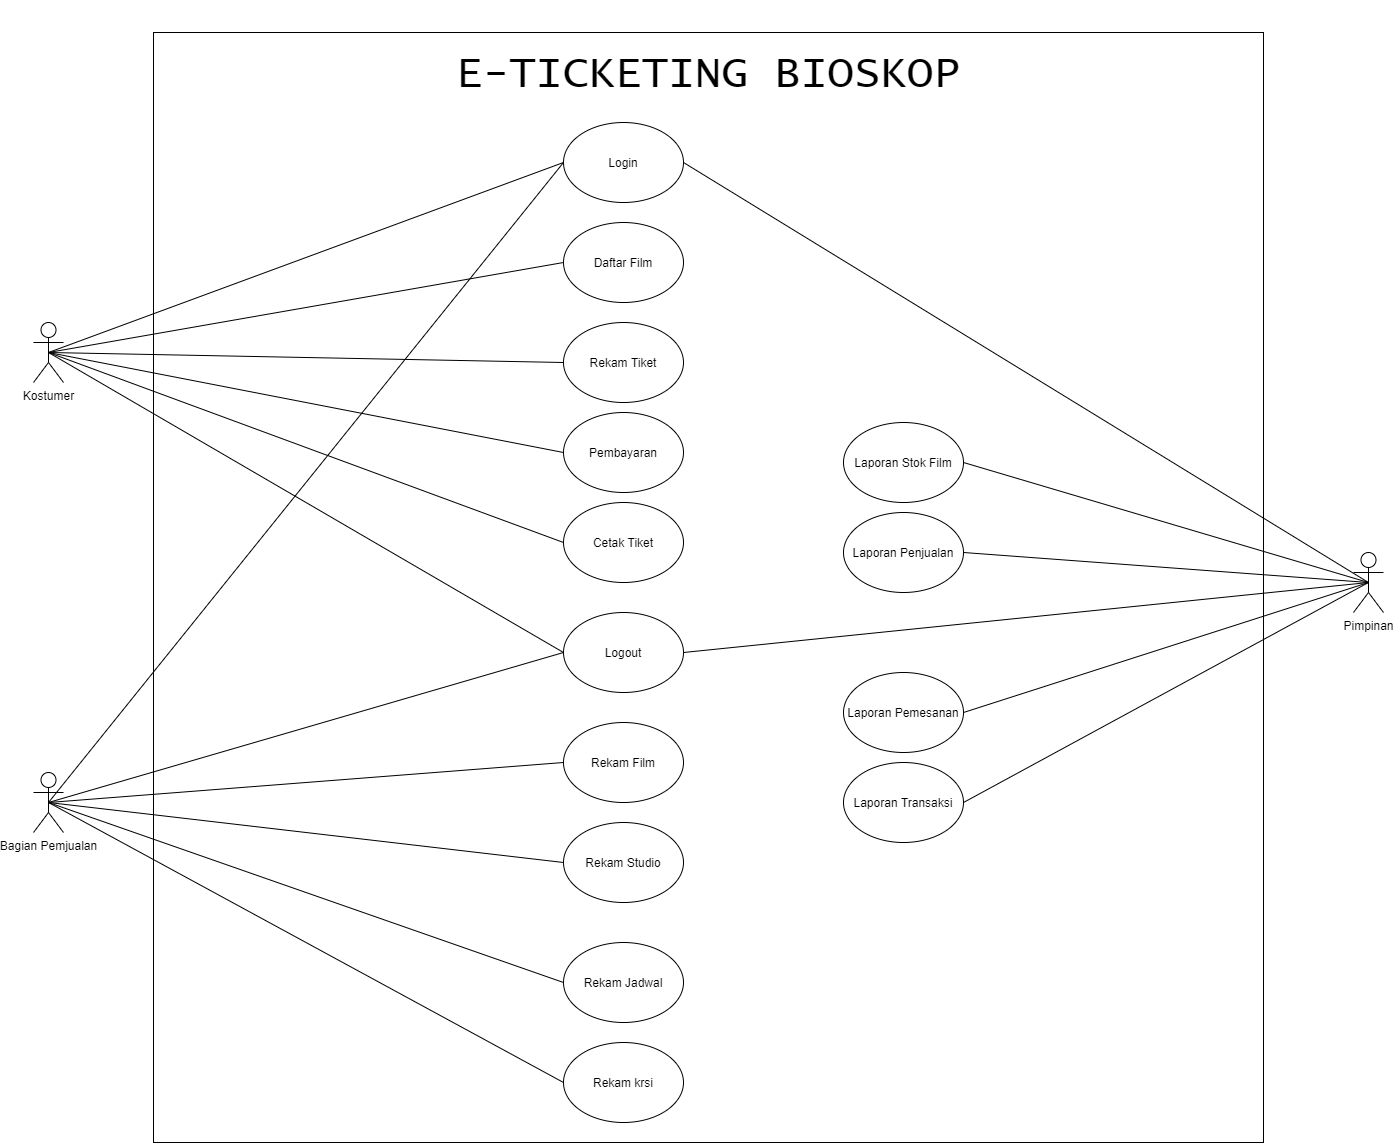

The diagram above was exported from draw.io. Its source (the exported page's mxGraphModel, read from the mxfile embedded in the PNG):
<mxGraphModel dx="2586" dy="2064" grid="1" gridSize="10" guides="1" tooltips="1" connect="1" arrows="1" fold="1" page="1" pageScale="1" pageWidth="850" pageHeight="1100" math="0" shadow="0">
  <root>
    <mxCell id="0" />
    <mxCell id="1" parent="0" />
    <mxCell id="jlxQVwE49olK2jQp6cOZ-36" value="" style="whiteSpace=wrap;html=1;aspect=fixed;fillColor=none;" vertex="1" parent="1">
      <mxGeometry y="-230" width="1110" height="1110" as="geometry" />
    </mxCell>
    <mxCell id="jlxQVwE49olK2jQp6cOZ-23" style="edgeStyle=none;rounded=0;orthogonalLoop=1;jettySize=auto;html=1;exitX=0;exitY=0.5;exitDx=0;exitDy=0;entryX=0.5;entryY=0.5;entryDx=0;entryDy=0;entryPerimeter=0;endArrow=none;endFill=0;" edge="1" parent="1" source="jlxQVwE49olK2jQp6cOZ-1" target="jlxQVwE49olK2jQp6cOZ-16">
      <mxGeometry relative="1" as="geometry" />
    </mxCell>
    <mxCell id="jlxQVwE49olK2jQp6cOZ-28" style="edgeStyle=none;rounded=0;orthogonalLoop=1;jettySize=auto;html=1;exitX=0;exitY=0.5;exitDx=0;exitDy=0;entryX=0.5;entryY=0.5;entryDx=0;entryDy=0;entryPerimeter=0;endArrow=none;endFill=0;" edge="1" parent="1" source="jlxQVwE49olK2jQp6cOZ-1" target="jlxQVwE49olK2jQp6cOZ-15">
      <mxGeometry relative="1" as="geometry" />
    </mxCell>
    <mxCell id="jlxQVwE49olK2jQp6cOZ-33" style="edgeStyle=none;rounded=0;orthogonalLoop=1;jettySize=auto;html=1;exitX=1;exitY=0.5;exitDx=0;exitDy=0;entryX=0.5;entryY=0.5;entryDx=0;entryDy=0;entryPerimeter=0;endArrow=none;endFill=0;" edge="1" parent="1" source="jlxQVwE49olK2jQp6cOZ-1" target="jlxQVwE49olK2jQp6cOZ-17">
      <mxGeometry relative="1" as="geometry" />
    </mxCell>
    <mxCell id="jlxQVwE49olK2jQp6cOZ-1" value="Logout" style="ellipse;whiteSpace=wrap;html=1;" vertex="1" parent="1">
      <mxGeometry x="410" y="350" width="120" height="80" as="geometry" />
    </mxCell>
    <mxCell id="jlxQVwE49olK2jQp6cOZ-24" style="edgeStyle=none;rounded=0;orthogonalLoop=1;jettySize=auto;html=1;exitX=0;exitY=0.5;exitDx=0;exitDy=0;entryX=0.5;entryY=0.5;entryDx=0;entryDy=0;entryPerimeter=0;endArrow=none;endFill=0;" edge="1" parent="1" source="jlxQVwE49olK2jQp6cOZ-2" target="jlxQVwE49olK2jQp6cOZ-15">
      <mxGeometry relative="1" as="geometry" />
    </mxCell>
    <mxCell id="jlxQVwE49olK2jQp6cOZ-2" value="Rekam Film" style="ellipse;whiteSpace=wrap;html=1;" vertex="1" parent="1">
      <mxGeometry x="410" y="460" width="120" height="80" as="geometry" />
    </mxCell>
    <mxCell id="jlxQVwE49olK2jQp6cOZ-25" style="edgeStyle=none;rounded=0;orthogonalLoop=1;jettySize=auto;html=1;exitX=0;exitY=0.5;exitDx=0;exitDy=0;entryX=0.5;entryY=0.5;entryDx=0;entryDy=0;entryPerimeter=0;endArrow=none;endFill=0;" edge="1" parent="1" source="jlxQVwE49olK2jQp6cOZ-3" target="jlxQVwE49olK2jQp6cOZ-15">
      <mxGeometry relative="1" as="geometry" />
    </mxCell>
    <mxCell id="jlxQVwE49olK2jQp6cOZ-3" value="Rekam Studio" style="ellipse;whiteSpace=wrap;html=1;" vertex="1" parent="1">
      <mxGeometry x="410" y="560" width="120" height="80" as="geometry" />
    </mxCell>
    <mxCell id="jlxQVwE49olK2jQp6cOZ-26" style="edgeStyle=none;rounded=0;orthogonalLoop=1;jettySize=auto;html=1;exitX=0;exitY=0.5;exitDx=0;exitDy=0;endArrow=none;endFill=0;entryX=0.5;entryY=0.5;entryDx=0;entryDy=0;entryPerimeter=0;" edge="1" parent="1" source="jlxQVwE49olK2jQp6cOZ-4" target="jlxQVwE49olK2jQp6cOZ-15">
      <mxGeometry relative="1" as="geometry">
        <mxPoint x="-109.99999999999977" y="540" as="targetPoint" />
      </mxGeometry>
    </mxCell>
    <mxCell id="jlxQVwE49olK2jQp6cOZ-4" value="Rekam Jadwal" style="ellipse;whiteSpace=wrap;html=1;" vertex="1" parent="1">
      <mxGeometry x="410" y="680" width="120" height="80" as="geometry" />
    </mxCell>
    <mxCell id="jlxQVwE49olK2jQp6cOZ-27" style="edgeStyle=none;rounded=0;orthogonalLoop=1;jettySize=auto;html=1;exitX=0;exitY=0.5;exitDx=0;exitDy=0;entryX=0.5;entryY=0.5;entryDx=0;entryDy=0;entryPerimeter=0;endArrow=none;endFill=0;" edge="1" parent="1" source="jlxQVwE49olK2jQp6cOZ-5" target="jlxQVwE49olK2jQp6cOZ-15">
      <mxGeometry relative="1" as="geometry" />
    </mxCell>
    <mxCell id="jlxQVwE49olK2jQp6cOZ-5" value="Rekam krsi" style="ellipse;whiteSpace=wrap;html=1;" vertex="1" parent="1">
      <mxGeometry x="410" y="780" width="120" height="80" as="geometry" />
    </mxCell>
    <mxCell id="jlxQVwE49olK2jQp6cOZ-22" style="edgeStyle=none;rounded=0;orthogonalLoop=1;jettySize=auto;html=1;exitX=0;exitY=0.5;exitDx=0;exitDy=0;entryX=0.5;entryY=0.5;entryDx=0;entryDy=0;entryPerimeter=0;endArrow=none;endFill=0;" edge="1" parent="1" source="jlxQVwE49olK2jQp6cOZ-6" target="jlxQVwE49olK2jQp6cOZ-16">
      <mxGeometry relative="1" as="geometry" />
    </mxCell>
    <mxCell id="jlxQVwE49olK2jQp6cOZ-6" value="Cetak Tiket" style="ellipse;whiteSpace=wrap;html=1;" vertex="1" parent="1">
      <mxGeometry x="410" y="240" width="120" height="80" as="geometry" />
    </mxCell>
    <mxCell id="jlxQVwE49olK2jQp6cOZ-21" style="edgeStyle=none;rounded=0;orthogonalLoop=1;jettySize=auto;html=1;exitX=0;exitY=0.5;exitDx=0;exitDy=0;endArrow=none;endFill=0;entryX=0.5;entryY=0.5;entryDx=0;entryDy=0;entryPerimeter=0;" edge="1" parent="1" source="jlxQVwE49olK2jQp6cOZ-7" target="jlxQVwE49olK2jQp6cOZ-16">
      <mxGeometry relative="1" as="geometry">
        <mxPoint x="-99.99999999999977" y="60" as="targetPoint" />
      </mxGeometry>
    </mxCell>
    <mxCell id="jlxQVwE49olK2jQp6cOZ-7" value="Pembayaran" style="ellipse;whiteSpace=wrap;html=1;" vertex="1" parent="1">
      <mxGeometry x="410" y="150" width="120" height="80" as="geometry" />
    </mxCell>
    <mxCell id="jlxQVwE49olK2jQp6cOZ-20" style="edgeStyle=none;rounded=0;orthogonalLoop=1;jettySize=auto;html=1;exitX=0;exitY=0.5;exitDx=0;exitDy=0;endArrow=none;endFill=0;entryX=0.5;entryY=0.5;entryDx=0;entryDy=0;entryPerimeter=0;" edge="1" parent="1" source="jlxQVwE49olK2jQp6cOZ-8" target="jlxQVwE49olK2jQp6cOZ-16">
      <mxGeometry relative="1" as="geometry">
        <mxPoint x="-99.99999999999977" y="60" as="targetPoint" />
      </mxGeometry>
    </mxCell>
    <mxCell id="jlxQVwE49olK2jQp6cOZ-8" value="Rekam Tiket" style="ellipse;whiteSpace=wrap;html=1;" vertex="1" parent="1">
      <mxGeometry x="410" y="60" width="120" height="80" as="geometry" />
    </mxCell>
    <mxCell id="jlxQVwE49olK2jQp6cOZ-19" style="edgeStyle=none;rounded=0;orthogonalLoop=1;jettySize=auto;html=1;exitX=0;exitY=0.5;exitDx=0;exitDy=0;entryX=0.5;entryY=0.5;entryDx=0;entryDy=0;entryPerimeter=0;endArrow=none;endFill=0;" edge="1" parent="1" source="jlxQVwE49olK2jQp6cOZ-9" target="jlxQVwE49olK2jQp6cOZ-16">
      <mxGeometry relative="1" as="geometry" />
    </mxCell>
    <mxCell id="jlxQVwE49olK2jQp6cOZ-9" value="Daftar Film" style="ellipse;whiteSpace=wrap;html=1;" vertex="1" parent="1">
      <mxGeometry x="410" y="-40" width="120" height="80" as="geometry" />
    </mxCell>
    <mxCell id="jlxQVwE49olK2jQp6cOZ-18" style="rounded=0;orthogonalLoop=1;jettySize=auto;html=1;exitX=0;exitY=0.5;exitDx=0;exitDy=0;entryX=0.5;entryY=0.5;entryDx=0;entryDy=0;entryPerimeter=0;endArrow=none;endFill=0;" edge="1" parent="1" source="jlxQVwE49olK2jQp6cOZ-10" target="jlxQVwE49olK2jQp6cOZ-16">
      <mxGeometry relative="1" as="geometry" />
    </mxCell>
    <mxCell id="jlxQVwE49olK2jQp6cOZ-34" style="edgeStyle=none;rounded=0;orthogonalLoop=1;jettySize=auto;html=1;exitX=1;exitY=0.5;exitDx=0;exitDy=0;entryX=0.5;entryY=0.5;entryDx=0;entryDy=0;entryPerimeter=0;endArrow=none;endFill=0;" edge="1" parent="1" source="jlxQVwE49olK2jQp6cOZ-10" target="jlxQVwE49olK2jQp6cOZ-17">
      <mxGeometry relative="1" as="geometry" />
    </mxCell>
    <mxCell id="jlxQVwE49olK2jQp6cOZ-10" value="Login" style="ellipse;whiteSpace=wrap;html=1;" vertex="1" parent="1">
      <mxGeometry x="410" y="-140" width="120" height="80" as="geometry" />
    </mxCell>
    <mxCell id="jlxQVwE49olK2jQp6cOZ-32" style="edgeStyle=none;rounded=0;orthogonalLoop=1;jettySize=auto;html=1;exitX=1;exitY=0.5;exitDx=0;exitDy=0;entryX=0.5;entryY=0.5;entryDx=0;entryDy=0;entryPerimeter=0;endArrow=none;endFill=0;" edge="1" parent="1" source="jlxQVwE49olK2jQp6cOZ-11" target="jlxQVwE49olK2jQp6cOZ-17">
      <mxGeometry relative="1" as="geometry" />
    </mxCell>
    <mxCell id="jlxQVwE49olK2jQp6cOZ-11" value="Laporan Transaksi" style="ellipse;whiteSpace=wrap;html=1;" vertex="1" parent="1">
      <mxGeometry x="690" y="500" width="120" height="80" as="geometry" />
    </mxCell>
    <mxCell id="jlxQVwE49olK2jQp6cOZ-31" style="edgeStyle=none;rounded=0;orthogonalLoop=1;jettySize=auto;html=1;exitX=1;exitY=0.5;exitDx=0;exitDy=0;entryX=0.5;entryY=0.5;entryDx=0;entryDy=0;entryPerimeter=0;endArrow=none;endFill=0;" edge="1" parent="1" source="jlxQVwE49olK2jQp6cOZ-12" target="jlxQVwE49olK2jQp6cOZ-17">
      <mxGeometry relative="1" as="geometry" />
    </mxCell>
    <mxCell id="jlxQVwE49olK2jQp6cOZ-12" value="Laporan Pemesanan" style="ellipse;whiteSpace=wrap;html=1;" vertex="1" parent="1">
      <mxGeometry x="690" y="410" width="120" height="80" as="geometry" />
    </mxCell>
    <mxCell id="jlxQVwE49olK2jQp6cOZ-30" style="edgeStyle=none;rounded=0;orthogonalLoop=1;jettySize=auto;html=1;exitX=1;exitY=0.5;exitDx=0;exitDy=0;entryX=0.5;entryY=0.5;entryDx=0;entryDy=0;entryPerimeter=0;endArrow=none;endFill=0;" edge="1" parent="1" source="jlxQVwE49olK2jQp6cOZ-13" target="jlxQVwE49olK2jQp6cOZ-17">
      <mxGeometry relative="1" as="geometry" />
    </mxCell>
    <mxCell id="jlxQVwE49olK2jQp6cOZ-13" value="Laporan Penjualan" style="ellipse;whiteSpace=wrap;html=1;" vertex="1" parent="1">
      <mxGeometry x="690" y="250" width="120" height="80" as="geometry" />
    </mxCell>
    <mxCell id="jlxQVwE49olK2jQp6cOZ-29" style="edgeStyle=none;rounded=0;orthogonalLoop=1;jettySize=auto;html=1;exitX=1;exitY=0.5;exitDx=0;exitDy=0;entryX=0.5;entryY=0.5;entryDx=0;entryDy=0;entryPerimeter=0;endArrow=none;endFill=0;" edge="1" parent="1" source="jlxQVwE49olK2jQp6cOZ-14" target="jlxQVwE49olK2jQp6cOZ-17">
      <mxGeometry relative="1" as="geometry" />
    </mxCell>
    <mxCell id="jlxQVwE49olK2jQp6cOZ-14" value="Laporan Stok Film" style="ellipse;whiteSpace=wrap;html=1;" vertex="1" parent="1">
      <mxGeometry x="690" y="160" width="120" height="80" as="geometry" />
    </mxCell>
    <mxCell id="jlxQVwE49olK2jQp6cOZ-35" style="edgeStyle=none;rounded=0;orthogonalLoop=1;jettySize=auto;html=1;exitX=0.5;exitY=0.5;exitDx=0;exitDy=0;exitPerimeter=0;entryX=0;entryY=0.5;entryDx=0;entryDy=0;endArrow=none;endFill=0;" edge="1" parent="1" source="jlxQVwE49olK2jQp6cOZ-15" target="jlxQVwE49olK2jQp6cOZ-10">
      <mxGeometry relative="1" as="geometry" />
    </mxCell>
    <mxCell id="jlxQVwE49olK2jQp6cOZ-15" value="Bagian Pemjualan" style="shape=umlActor;verticalLabelPosition=bottom;verticalAlign=top;html=1;outlineConnect=0;" vertex="1" parent="1">
      <mxGeometry x="-120" y="510" width="30" height="60" as="geometry" />
    </mxCell>
    <mxCell id="jlxQVwE49olK2jQp6cOZ-16" value="Kostumer" style="shape=umlActor;verticalLabelPosition=bottom;verticalAlign=top;html=1;outlineConnect=0;" vertex="1" parent="1">
      <mxGeometry x="-120" y="60" width="30" height="60" as="geometry" />
    </mxCell>
    <mxCell id="jlxQVwE49olK2jQp6cOZ-17" value="Pimpinan" style="shape=umlActor;verticalLabelPosition=bottom;verticalAlign=top;html=1;outlineConnect=0;" vertex="1" parent="1">
      <mxGeometry x="1200" y="290" width="30" height="60" as="geometry" />
    </mxCell>
    <mxCell id="jlxQVwE49olK2jQp6cOZ-39" value="&lt;font style=&quot;font-size: 44px&quot;&gt;E-TICKETING BIOSKOP&lt;/font&gt;" style="text;html=1;strokeColor=none;fillColor=none;align=center;verticalAlign=middle;whiteSpace=wrap;rounded=0;fontFamily=Lucida Console;fontSize=90;" vertex="1" parent="1">
      <mxGeometry x="15" y="-262" width="1080" height="120" as="geometry" />
    </mxCell>
  </root>
</mxGraphModel>